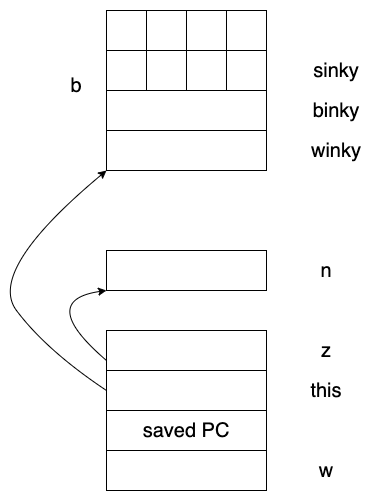

The diagram above was exported from draw.io. Its source (the exported page's mxGraphModel, read from the mxfile embedded in the PNG):
<mxGraphModel dx="1106" dy="860" grid="1" gridSize="10" guides="1" tooltips="1" connect="1" arrows="1" fold="1" page="1" pageScale="1" pageWidth="827" pageHeight="1169" math="0" shadow="0">
  <root>
    <mxCell id="0" />
    <mxCell id="1" parent="0" />
    <mxCell id="zM7hTr6owu_D29R7Dtq--1" value="" style="rounded=0;whiteSpace=wrap;html=1;" vertex="1" parent="1">
      <mxGeometry x="240" y="160" width="40" height="40" as="geometry" />
    </mxCell>
    <mxCell id="zM7hTr6owu_D29R7Dtq--2" value="" style="rounded=0;whiteSpace=wrap;html=1;" vertex="1" parent="1">
      <mxGeometry x="240" y="160" width="40" height="40" as="geometry" />
    </mxCell>
    <mxCell id="zM7hTr6owu_D29R7Dtq--3" value="" style="rounded=0;whiteSpace=wrap;html=1;" vertex="1" parent="1">
      <mxGeometry x="280" y="160" width="40" height="40" as="geometry" />
    </mxCell>
    <mxCell id="zM7hTr6owu_D29R7Dtq--4" value="" style="rounded=0;whiteSpace=wrap;html=1;" vertex="1" parent="1">
      <mxGeometry x="320" y="160" width="40" height="40" as="geometry" />
    </mxCell>
    <mxCell id="zM7hTr6owu_D29R7Dtq--5" value="" style="rounded=0;whiteSpace=wrap;html=1;" vertex="1" parent="1">
      <mxGeometry x="360" y="160" width="40" height="40" as="geometry" />
    </mxCell>
    <mxCell id="zM7hTr6owu_D29R7Dtq--6" value="" style="rounded=0;whiteSpace=wrap;html=1;" vertex="1" parent="1">
      <mxGeometry x="240" y="200" width="40" height="40" as="geometry" />
    </mxCell>
    <mxCell id="zM7hTr6owu_D29R7Dtq--7" value="" style="rounded=0;whiteSpace=wrap;html=1;" vertex="1" parent="1">
      <mxGeometry x="280" y="200" width="40" height="40" as="geometry" />
    </mxCell>
    <mxCell id="zM7hTr6owu_D29R7Dtq--8" value="" style="rounded=0;whiteSpace=wrap;html=1;" vertex="1" parent="1">
      <mxGeometry x="320" y="200" width="40" height="40" as="geometry" />
    </mxCell>
    <mxCell id="zM7hTr6owu_D29R7Dtq--9" value="" style="rounded=0;whiteSpace=wrap;html=1;" vertex="1" parent="1">
      <mxGeometry x="360" y="200" width="40" height="40" as="geometry" />
    </mxCell>
    <mxCell id="zM7hTr6owu_D29R7Dtq--10" value="" style="rounded=0;whiteSpace=wrap;html=1;" vertex="1" parent="1">
      <mxGeometry x="240" y="240" width="160" height="40" as="geometry" />
    </mxCell>
    <mxCell id="zM7hTr6owu_D29R7Dtq--12" value="" style="rounded=0;whiteSpace=wrap;html=1;" vertex="1" parent="1">
      <mxGeometry x="240" y="280" width="160" height="40" as="geometry" />
    </mxCell>
    <mxCell id="zM7hTr6owu_D29R7Dtq--13" value="&lt;font style=&quot;font-size: 20px&quot;&gt;b&lt;/font&gt;" style="text;html=1;strokeColor=none;fillColor=none;align=center;verticalAlign=middle;whiteSpace=wrap;rounded=0;" vertex="1" parent="1">
      <mxGeometry x="180" y="220" width="60" height="30" as="geometry" />
    </mxCell>
    <mxCell id="zM7hTr6owu_D29R7Dtq--14" value="winky" style="text;html=1;strokeColor=none;fillColor=none;align=center;verticalAlign=middle;whiteSpace=wrap;rounded=0;fontSize=20;" vertex="1" parent="1">
      <mxGeometry x="440" y="285" width="60" height="30" as="geometry" />
    </mxCell>
    <mxCell id="zM7hTr6owu_D29R7Dtq--15" value="binky" style="text;html=1;strokeColor=none;fillColor=none;align=center;verticalAlign=middle;whiteSpace=wrap;rounded=0;fontSize=20;" vertex="1" parent="1">
      <mxGeometry x="440" y="245" width="60" height="30" as="geometry" />
    </mxCell>
    <mxCell id="zM7hTr6owu_D29R7Dtq--16" value="sinky" style="text;html=1;strokeColor=none;fillColor=none;align=center;verticalAlign=middle;whiteSpace=wrap;rounded=0;fontSize=20;" vertex="1" parent="1">
      <mxGeometry x="440" y="205" width="60" height="30" as="geometry" />
    </mxCell>
    <mxCell id="zM7hTr6owu_D29R7Dtq--17" value="" style="rounded=0;whiteSpace=wrap;html=1;fontSize=20;" vertex="1" parent="1">
      <mxGeometry x="240" y="480" width="160" height="40" as="geometry" />
    </mxCell>
    <mxCell id="zM7hTr6owu_D29R7Dtq--18" value="" style="rounded=0;whiteSpace=wrap;html=1;fontSize=20;" vertex="1" parent="1">
      <mxGeometry x="240" y="520" width="160" height="40" as="geometry" />
    </mxCell>
    <mxCell id="zM7hTr6owu_D29R7Dtq--19" value="saved PC" style="rounded=0;whiteSpace=wrap;html=1;fontSize=20;" vertex="1" parent="1">
      <mxGeometry x="240" y="560" width="160" height="40" as="geometry" />
    </mxCell>
    <mxCell id="zM7hTr6owu_D29R7Dtq--20" value="" style="rounded=0;whiteSpace=wrap;html=1;fontSize=20;" vertex="1" parent="1">
      <mxGeometry x="240" y="600" width="160" height="40" as="geometry" />
    </mxCell>
    <mxCell id="zM7hTr6owu_D29R7Dtq--21" value="z" style="text;html=1;strokeColor=none;fillColor=none;align=center;verticalAlign=middle;whiteSpace=wrap;rounded=0;fontSize=20;" vertex="1" parent="1">
      <mxGeometry x="430" y="485" width="60" height="30" as="geometry" />
    </mxCell>
    <mxCell id="zM7hTr6owu_D29R7Dtq--22" value="this" style="text;html=1;strokeColor=none;fillColor=none;align=center;verticalAlign=middle;whiteSpace=wrap;rounded=0;fontSize=20;" vertex="1" parent="1">
      <mxGeometry x="430" y="525" width="60" height="30" as="geometry" />
    </mxCell>
    <mxCell id="zM7hTr6owu_D29R7Dtq--23" value="w" style="text;html=1;strokeColor=none;fillColor=none;align=center;verticalAlign=middle;whiteSpace=wrap;rounded=0;fontSize=20;" vertex="1" parent="1">
      <mxGeometry x="430" y="605" width="60" height="30" as="geometry" />
    </mxCell>
    <mxCell id="zM7hTr6owu_D29R7Dtq--24" value="" style="curved=1;endArrow=classic;html=1;rounded=0;fontSize=20;exitX=0;exitY=0.5;exitDx=0;exitDy=0;entryX=0;entryY=1;entryDx=0;entryDy=0;" edge="1" parent="1" source="zM7hTr6owu_D29R7Dtq--18" target="zM7hTr6owu_D29R7Dtq--12">
      <mxGeometry width="50" height="50" relative="1" as="geometry">
        <mxPoint x="130" y="500" as="sourcePoint" />
        <mxPoint x="180" y="450" as="targetPoint" />
        <Array as="points">
          <mxPoint x="180" y="500" />
          <mxPoint x="120" y="420" />
        </Array>
      </mxGeometry>
    </mxCell>
    <mxCell id="zM7hTr6owu_D29R7Dtq--25" value="" style="rounded=0;whiteSpace=wrap;html=1;fontSize=20;" vertex="1" parent="1">
      <mxGeometry x="240" y="400" width="160" height="40" as="geometry" />
    </mxCell>
    <mxCell id="zM7hTr6owu_D29R7Dtq--26" value="n" style="text;html=1;strokeColor=none;fillColor=none;align=center;verticalAlign=middle;whiteSpace=wrap;rounded=0;fontSize=20;" vertex="1" parent="1">
      <mxGeometry x="430" y="405" width="60" height="30" as="geometry" />
    </mxCell>
    <mxCell id="zM7hTr6owu_D29R7Dtq--27" value="" style="curved=1;endArrow=classic;html=1;rounded=0;fontSize=20;exitX=0;exitY=0.75;exitDx=0;exitDy=0;entryX=0;entryY=1;entryDx=0;entryDy=0;" edge="1" parent="1" source="zM7hTr6owu_D29R7Dtq--17" target="zM7hTr6owu_D29R7Dtq--25">
      <mxGeometry width="50" height="50" relative="1" as="geometry">
        <mxPoint x="190" y="480" as="sourcePoint" />
        <mxPoint x="240" y="430" as="targetPoint" />
        <Array as="points">
          <mxPoint x="170" y="450" />
        </Array>
      </mxGeometry>
    </mxCell>
  </root>
</mxGraphModel>